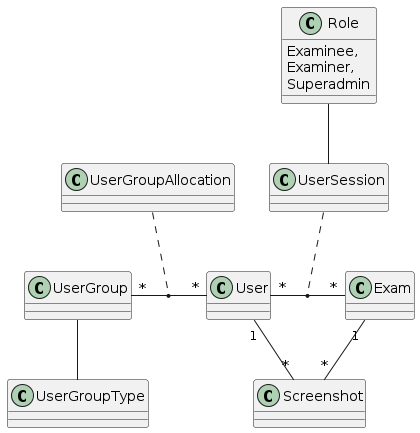

The diagram above was rendered by PlantUML. Its source (embedded in the PNG):
@startuml


class Exam{

}

class User{

}

class Screenshot{

}

class Role{
Examinee,
Examiner,
Superadmin
}


class UserSession {
}

class UserGroupAllocation {

}
class UserGroup
class UserGroupType


User "*" -right- "*" Exam
UserSession -up- Role
Screenshot "*" -up- "1" User
Screenshot "*" -up- "1" Exam
UserGroup -- UserGroupType
UserGroup "*" -right- "*" User

UserGroupAllocation .. (UserGroup, User)
UserSession "1" .. (User, Exam)


@enduml